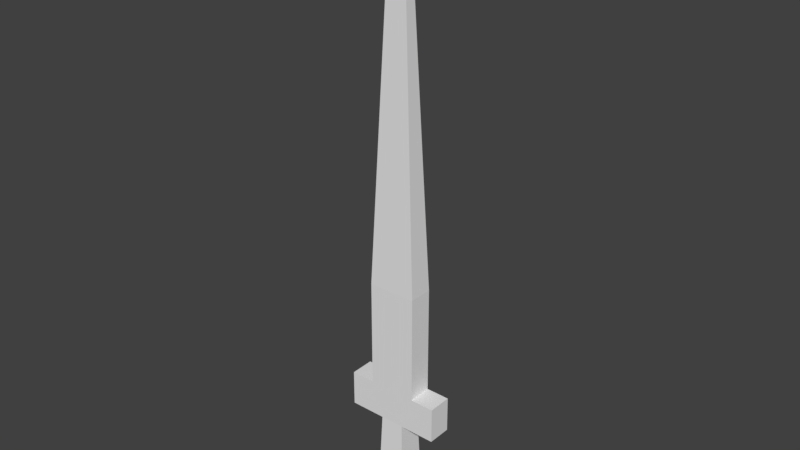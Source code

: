 # Source: sword.blend  (saved by Blender 2.79.0; exported with 4.5.12 LTS)
import bpy
from mathutils import Matrix  # noqa: F401  (used for matrix-valued properties, if any)

bpy.ops.wm.read_factory_settings(use_empty=True)
scene = bpy.context.scene
scene.name = 'Scene'

# ---- collections
col_collection_1 = bpy.data.collections.new('Collection 1'); scene.collection.children.link(col_collection_1)

# ---- world
world_world = bpy.data.worlds.new('World'); scene.world = world_world
world_world.color = (0.05088, 0.05088, 0.05088)
world_world.use_sun_shadow = False
world_world.sun_shadow_jitter_overblur = 0.0
world_world.cycles.sampling_method = 'MANUAL'

# ---- meshes
me_cube_001 = bpy.data.meshes.new('Cube.001')
me_cube_001.from_pydata([(-0.05, -0.025, 0.1792), (-0.01329, -0.006643, 0.9292), (-0.05, 0.025, 0.1792), (-0.01329, 0.006643, 0.9292), (0.05, -0.025, 0.1792), (0.01329, -0.006643, 0.9292), (0.05, 0.025, 0.1792), (0.01329, 0.006643, 0.9292), (-0.05, -0.025, 0.1792), (-0.05, 0.025, 0.1792), (0.05, -0.025, 0.1792), (0.05, 0.025, 0.1792), (-0.05, -0.025, 0.1792), (-0.05, 0.025, 0.1792), (0.05, -0.025, 0.1792), (0.05, 0.025, 0.1792), (-0.05, -0.025, -0.04583), (-0.05, 0.025, -0.04583), (0.05, -0.025, -0.04583), (0.05, 0.025, -0.04583), (-0.025, -0.025, -0.1208), (-0.025, 0.025, -0.1208), (0.025, -0.025, -0.1208), (0.025, 0.025, -0.1208), (0.1, -0.025, -0.04583), (0.1, 0.025, -0.04583), (0.1, -0.025, -0.1208), (0.1, 0.025, -0.1208), (-0.1, -0.025, -0.04583), (-0.1, 0.025, -0.04583), (-0.1, -0.025, -0.1208), (-0.1, 0.025, -0.1208), (-0.03125, -0.03125, -0.3083), (-0.03125, 0.03125, -0.3083), (0.03125, -0.03125, -0.3083), (0.03125, 0.03125, -0.3083)], [], [(0, 1, 3, 2), (2, 3, 7, 6), (6, 7, 5, 4), (4, 5, 1, 0), (4, 0, 8, 10), (7, 3, 1, 5), (10, 8, 12, 14), (2, 6, 11, 9), (0, 2, 9, 8), (6, 4, 10, 11), (13, 15, 19, 17), (9, 11, 15, 13), (11, 10, 14, 15), (8, 9, 13, 12), (19, 18, 24, 25), (15, 14, 18, 19), (12, 13, 17, 16), (14, 12, 16, 18), (22, 20, 32, 34), (20, 16, 28, 30), (18, 16, 20, 22), (17, 19, 23, 21), (25, 24, 26, 27), (23, 19, 25, 27), (18, 22, 26, 24), (22, 23, 27, 26), (28, 29, 31, 30), (16, 17, 29, 28), (17, 21, 31, 29), (21, 20, 30, 31), (33, 35, 34, 32), (21, 23, 35, 33), (23, 22, 34, 35), (20, 21, 33, 32)])
me_cube_001.use_remesh_preserve_volume = False
me_cube_001.use_remesh_preserve_attributes = False
me_cube_001.use_mirror_vertex_groups = False
me_cube_001.update()
arm_armature = bpy.data.armatures.new('Armature')  # bones are not reproduced

# ---- objects
ob_sword = bpy.data.objects.new('Sword', arm_armature)
ob_swordbase = bpy.data.objects.new('SwordBase', me_cube_001)

# ---- transforms, parenting, visibility, modifiers, constraints
ob_sword.location = (0.0, 0.0, 0.0)
ob_sword.lineart.crease_threshold = 0.0
ob_swordbase.parent = ob_sword
ob_swordbase.location = (0.0, 0.0, 0.0)
ob_swordbase.lineart.crease_threshold = 0.0
_vg = ob_swordbase.vertex_groups.new(name='Bone')
_vg.add([0, 1, 2, 3, 4, 5, 6, 7, 8, 9, 10, 11, 12, 13, 14, 15, 16, 17, 18, 19, 20, 21, 22, 23, 24, 25, 26, 27, 28, 29, 30, 31, 32, 33, 34, 35], 1.0, 'REPLACE')
_m = ob_swordbase.modifiers.new('Armature', 'ARMATURE')
_m.object = ob_sword

# ---- collection membership
col_collection_1.objects.link(ob_sword)
col_collection_1.objects.link(ob_swordbase)

# ---- scene / render settings (as saved in the file)
scene.frame_start = 1; scene.frame_end = 10; scene.frame_set(1)
scene.render.engine = 'BLENDER_EEVEE_NEXT'
scene.render.resolution_percentage = 50
scene.render.dither_intensity = 0.0
scene.cycles.use_denoising = False
scene.cycles.samples = 128
scene.cycles.sampling_pattern = 'TABULATED_SOBOL'
scene.cycles.use_adaptive_sampling = False
scene.cycles.use_light_tree = False
scene.cycles.blur_glossy = 0.0
scene.cycles.sample_clamp_indirect = 0.0
scene.view_settings.view_transform = 'Standard'
bpy.context.view_layer.update()

# ---- added for rendering (the .blend has no active camera and no usable light): camera, sun
cam_auto = bpy.data.cameras.new('AutoCamera')
cam_auto.lens = 50.0
cam_auto.sensor_width = 36.0
cam_auto.clip_end = 1000.0
ob_auto_camera = bpy.data.objects.new('AutoCamera', cam_auto)
scene.collection.objects.link(ob_auto_camera)
ob_auto_camera.location = (1.16126, -1.39352, 1.23943)
ob_auto_camera.rotation_euler = (1.09748, -7.21219e-08, 0.694738)
scene.camera = ob_auto_camera
light_auto_sun = bpy.data.lights.new('AutoSun', 'SUN')
light_auto_sun.energy = 3.0
light_auto_sun.angle = 0.0523599
ob_auto_sun = bpy.data.objects.new('AutoSun', light_auto_sun)
scene.collection.objects.link(ob_auto_sun)
ob_auto_sun.rotation_euler = (0.872665, 0.174533, 0.523599)
bpy.context.view_layer.update()
